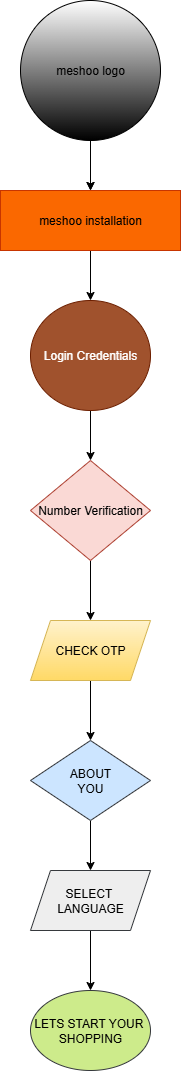

The diagram above was exported from draw.io. Its source (the exported page's mxGraphModel, read from the mxfile embedded in the PNG):
<mxGraphModel dx="1034" dy="570" grid="1" gridSize="10" guides="1" tooltips="1" connect="1" arrows="1" fold="1" page="1" pageScale="1" pageWidth="850" pageHeight="1100" math="0" shadow="0">
  <root>
    <mxCell id="0" />
    <mxCell id="1" parent="0" />
    <mxCell id="cHAQ1yPUDw0YZ4aky7Xc-16" value="" style="edgeStyle=orthogonalEdgeStyle;rounded=0;orthogonalLoop=1;jettySize=auto;html=1;" edge="1" parent="1" source="cHAQ1yPUDw0YZ4aky7Xc-2" target="cHAQ1yPUDw0YZ4aky7Xc-5">
      <mxGeometry relative="1" as="geometry" />
    </mxCell>
    <mxCell id="cHAQ1yPUDw0YZ4aky7Xc-17" value="" style="edgeStyle=orthogonalEdgeStyle;rounded=0;orthogonalLoop=1;jettySize=auto;html=1;" edge="1" parent="1" source="cHAQ1yPUDw0YZ4aky7Xc-2" target="cHAQ1yPUDw0YZ4aky7Xc-5">
      <mxGeometry relative="1" as="geometry" />
    </mxCell>
    <mxCell id="cHAQ1yPUDw0YZ4aky7Xc-2" value="meshoo logo" style="ellipse;whiteSpace=wrap;html=1;aspect=fixed;gradientColor=light-dark(#000000,#FF0080);" vertex="1" parent="1">
      <mxGeometry x="60" y="10" width="140" height="140" as="geometry" />
    </mxCell>
    <mxCell id="cHAQ1yPUDw0YZ4aky7Xc-18" value="" style="edgeStyle=orthogonalEdgeStyle;rounded=0;orthogonalLoop=1;jettySize=auto;html=1;" edge="1" parent="1" source="cHAQ1yPUDw0YZ4aky7Xc-5" target="cHAQ1yPUDw0YZ4aky7Xc-6">
      <mxGeometry relative="1" as="geometry" />
    </mxCell>
    <mxCell id="cHAQ1yPUDw0YZ4aky7Xc-5" value="meshoo installation" style="rounded=0;whiteSpace=wrap;html=1;fillColor=#fa6800;fontColor=#000000;strokeColor=#C73500;" vertex="1" parent="1">
      <mxGeometry x="40" y="200" width="180" height="60" as="geometry" />
    </mxCell>
    <mxCell id="cHAQ1yPUDw0YZ4aky7Xc-19" value="" style="edgeStyle=orthogonalEdgeStyle;rounded=0;orthogonalLoop=1;jettySize=auto;html=1;" edge="1" parent="1" source="cHAQ1yPUDw0YZ4aky7Xc-6" target="cHAQ1yPUDw0YZ4aky7Xc-8">
      <mxGeometry relative="1" as="geometry" />
    </mxCell>
    <mxCell id="cHAQ1yPUDw0YZ4aky7Xc-6" value="Login Credentials" style="ellipse;whiteSpace=wrap;html=1;fillColor=#a0522d;fontColor=#ffffff;strokeColor=#6D1F00;" vertex="1" parent="1">
      <mxGeometry x="70" y="310" width="120" height="110" as="geometry" />
    </mxCell>
    <mxCell id="cHAQ1yPUDw0YZ4aky7Xc-20" value="" style="edgeStyle=orthogonalEdgeStyle;rounded=0;orthogonalLoop=1;jettySize=auto;html=1;" edge="1" parent="1" source="cHAQ1yPUDw0YZ4aky7Xc-8" target="cHAQ1yPUDw0YZ4aky7Xc-9">
      <mxGeometry relative="1" as="geometry" />
    </mxCell>
    <mxCell id="cHAQ1yPUDw0YZ4aky7Xc-8" value="Number Verification" style="rhombus;whiteSpace=wrap;html=1;fillColor=#fad9d5;strokeColor=#ae4132;" vertex="1" parent="1">
      <mxGeometry x="70" y="470" width="120" height="100" as="geometry" />
    </mxCell>
    <mxCell id="cHAQ1yPUDw0YZ4aky7Xc-21" value="" style="edgeStyle=orthogonalEdgeStyle;rounded=0;orthogonalLoop=1;jettySize=auto;html=1;" edge="1" parent="1" source="cHAQ1yPUDw0YZ4aky7Xc-9" target="cHAQ1yPUDw0YZ4aky7Xc-10">
      <mxGeometry relative="1" as="geometry" />
    </mxCell>
    <mxCell id="cHAQ1yPUDw0YZ4aky7Xc-9" value="CHECK OTP" style="shape=parallelogram;perimeter=parallelogramPerimeter;whiteSpace=wrap;html=1;fixedSize=1;fillColor=#fff2cc;gradientColor=#ffd966;strokeColor=#d6b656;" vertex="1" parent="1">
      <mxGeometry x="70" y="630" width="120" height="60" as="geometry" />
    </mxCell>
    <mxCell id="cHAQ1yPUDw0YZ4aky7Xc-22" value="" style="edgeStyle=orthogonalEdgeStyle;rounded=0;orthogonalLoop=1;jettySize=auto;html=1;" edge="1" parent="1" source="cHAQ1yPUDw0YZ4aky7Xc-10" target="cHAQ1yPUDw0YZ4aky7Xc-12">
      <mxGeometry relative="1" as="geometry" />
    </mxCell>
    <mxCell id="cHAQ1yPUDw0YZ4aky7Xc-10" value="ABOUT&lt;div&gt;YOU&lt;/div&gt;" style="rhombus;whiteSpace=wrap;html=1;fillColor=#cce5ff;strokeColor=#36393d;" vertex="1" parent="1">
      <mxGeometry x="70" y="750" width="120" height="80" as="geometry" />
    </mxCell>
    <mxCell id="cHAQ1yPUDw0YZ4aky7Xc-24" value="" style="edgeStyle=orthogonalEdgeStyle;rounded=0;orthogonalLoop=1;jettySize=auto;html=1;" edge="1" parent="1" source="cHAQ1yPUDw0YZ4aky7Xc-12" target="cHAQ1yPUDw0YZ4aky7Xc-23">
      <mxGeometry relative="1" as="geometry" />
    </mxCell>
    <mxCell id="cHAQ1yPUDw0YZ4aky7Xc-12" value="SELECT&amp;nbsp;&lt;div&gt;LANGUAGE&lt;/div&gt;" style="shape=parallelogram;perimeter=parallelogramPerimeter;whiteSpace=wrap;html=1;fixedSize=1;fillColor=#eeeeee;strokeColor=#36393d;" vertex="1" parent="1">
      <mxGeometry x="70" y="880" width="120" height="60" as="geometry" />
    </mxCell>
    <mxCell id="cHAQ1yPUDw0YZ4aky7Xc-23" value="LETS START YOUR&amp;nbsp;&lt;div&gt;SHOPPING&lt;/div&gt;" style="ellipse;whiteSpace=wrap;html=1;fillColor=#cdeb8b;strokeColor=#36393d;" vertex="1" parent="1">
      <mxGeometry x="70" y="1000" width="120" height="80" as="geometry" />
    </mxCell>
  </root>
</mxGraphModel>